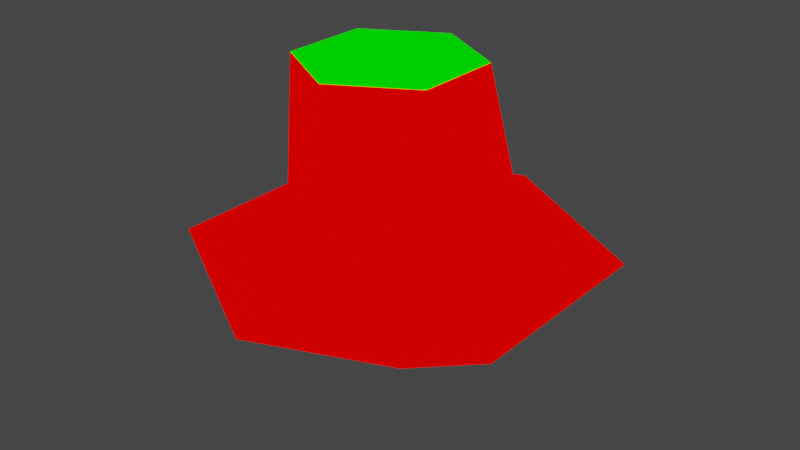 # Source: stump.blend  (saved by Blender 2.82.7; exported with 4.5.12 LTS)
import bpy
from mathutils import Matrix  # noqa: F401  (used for matrix-valued properties, if any)

bpy.ops.wm.read_factory_settings(use_empty=True)
scene = bpy.context.scene
scene.name = 'Scene'

# ---- collections
col_collection = bpy.data.collections.new('Collection'); scene.collection.children.link(col_collection)

# ---- materials (node trees are filled in below, after node groups)
mat_mat1 = bpy.data.materials.new('mat1')
mat_mat1.alpha_threshold = 0.0
mat_mat1.use_transparent_shadow = False
mat_mat1.line_color = (0.0, 0.0, 0.0, 1.0)
mat_mat2 = bpy.data.materials.new('mat2')
mat_mat2.alpha_threshold = 0.0
mat_mat2.use_transparent_shadow = False
mat_mat2.line_color = (0.0, 0.0, 0.0, 1.0)

# ---- material node trees
mat_mat1.use_nodes = True; mat_mat1.node_tree.nodes.clear()
_N = mat_mat1.node_tree.nodes; _L = mat_mat1.node_tree.links
n0 = _N.new('ShaderNodeOutputMaterial'); n0.name = 'Material Output'; n0.location = (300, 300)
n1 = _N.new('ShaderNodeRGB'); n1.name = 'RGB'; n1.location = (-10, 295)
n1.outputs[0].default_value = (1.0, 0.0, 0.0, 1.0)
_L.new(n1.outputs[0], n0.inputs[0])
n0.is_active_output = True
mat_mat2.use_nodes = True; mat_mat2.node_tree.nodes.clear()
_N = mat_mat2.node_tree.nodes; _L = mat_mat2.node_tree.links
n0 = _N.new('ShaderNodeOutputMaterial'); n0.name = 'Material Output'; n0.location = (300, 300)
n1 = _N.new('ShaderNodeRGB'); n1.name = 'RGB'; n1.location = (-10, 295)
n1.outputs[0].default_value = (0.0, 1.0, 0.0, 1.0)
_L.new(n1.outputs[0], n0.inputs[0])
n0.is_active_output = True

# ---- world
world_world = bpy.data.worlds.new('World'); scene.world = world_world
world_world.use_nodes = True; world_world.node_tree.nodes.clear()
_N = world_world.node_tree.nodes; _L = world_world.node_tree.links
n0 = _N.new('ShaderNodeOutputWorld'); n0.name = 'World Output'; n0.location = (300, 300)
n1 = _N.new('ShaderNodeBackground'); n1.name = 'Background'; n1.location = (10, 300)
n1.inputs[0].default_value = (0.05088, 0.05088, 0.05088, 1.0)
_L.new(n1.outputs[0], n0.inputs[0])
n0.is_active_output = True
world_world.color = (0.05088, 0.05088, 0.05088)
world_world.use_sun_shadow = False
world_world.sun_shadow_jitter_overblur = 0.0

# ---- meshes
me_stump = bpy.data.meshes.new('stump')
me_stump.from_pydata([(0.0, 0.0, -0.7935), (-1.689e-08, 1.191, 0.0), (1.031, 0.5955, 0.0), (1.031, -0.5955, 0.0), (-1.21e-07, -1.191, 0.0), (-1.031, -0.5955, 0.0), (-1.031, 0.5955, 0.0), (0.02735, 0.6098, 0.2485), (0.5665, 0.2986, 0.2485), (0.5665, -0.324, 0.2485), (0.02735, -0.6352, 0.2485), (-0.5118, -0.324, 0.2485), (-0.5118, 0.2986, 0.2485), (-0.06715, 0.5061, 1.049), (0.374, 0.2515, 1.049), (0.374, -0.2579, 1.049), (-0.06715, -0.5126, 1.049), (-0.5083, -0.2579, 1.049), (-0.5083, 0.2515, 1.049), (-0.07038, 0.00372, 0.9864)], [], [(0, 1, 2), (0, 2, 3), (0, 3, 4), (0, 4, 5), (0, 5, 6), (0, 6, 1), (6, 12, 7, 1), (5, 11, 12, 6), (4, 10, 11, 5), (3, 9, 10, 4), (2, 8, 9, 3), (1, 7, 8, 2), (12, 18, 13, 7), (11, 17, 18, 12), (10, 16, 17, 11), (9, 15, 16, 10), (8, 14, 15, 9), (7, 13, 14, 8), (15, 14, 19), (17, 16, 19), (13, 18, 19), (14, 13, 19), (16, 15, 19), (18, 17, 19)])
me_stump.polygons.foreach_set('material_index', [0, 0, 0, 0, 0, 0, 0, 0, 0, 0, 0, 0, 0, 0, 0, 0, 0, 0, 1, 1, 1, 1, 1, 1])
me_stump.materials.append(mat_mat1)
me_stump.materials.append(mat_mat2)
me_stump.use_remesh_preserve_volume = False
me_stump.use_remesh_preserve_attributes = False
me_stump.use_mirror_vertex_groups = False
me_stump.update()

# ---- objects
ob_stump = bpy.data.objects.new('stump', me_stump)

# ---- transforms, parenting, visibility, modifiers, constraints
ob_stump.location = (0.0, 0.0, 0.0)
ob_stump.lock_rotations_4d = False
ob_stump.empty_display_type = 'ARROWS'
ob_stump.lineart.crease_threshold = 0.0

# ---- collection membership
col_collection.objects.link(ob_stump)

# ---- scene / render settings (as saved in the file)
scene.frame_start = 1; scene.frame_end = 250; scene.frame_set(1)
scene.render.engine = 'BLENDER_EEVEE_NEXT'
scene.cycles.use_denoising = False
scene.cycles.samples = 128
scene.cycles.sampling_pattern = 'TABULATED_SOBOL'
scene.cycles.use_adaptive_sampling = False
scene.cycles.use_light_tree = False
scene.view_settings.view_transform = 'Filmic'
bpy.context.view_layer.update()

# ---- added for rendering (the .blend has no active camera and no usable light): camera, sun
cam_auto = bpy.data.cameras.new('AutoCamera')
cam_auto.lens = 50.0
cam_auto.sensor_width = 36.0
cam_auto.clip_end = 1000.0
ob_auto_camera = bpy.data.objects.new('AutoCamera', cam_auto)
scene.collection.objects.link(ob_auto_camera)
ob_auto_camera.location = (3.37747, -4.05297, 2.82996)
ob_auto_camera.rotation_euler = (1.09748, -7.21219e-08, 0.694738)
scene.camera = ob_auto_camera
light_auto_sun = bpy.data.lights.new('AutoSun', 'SUN')
light_auto_sun.energy = 3.0
light_auto_sun.angle = 0.0523599
ob_auto_sun = bpy.data.objects.new('AutoSun', light_auto_sun)
scene.collection.objects.link(ob_auto_sun)
ob_auto_sun.rotation_euler = (0.872665, 0.174533, 0.523599)
bpy.context.view_layer.update()
